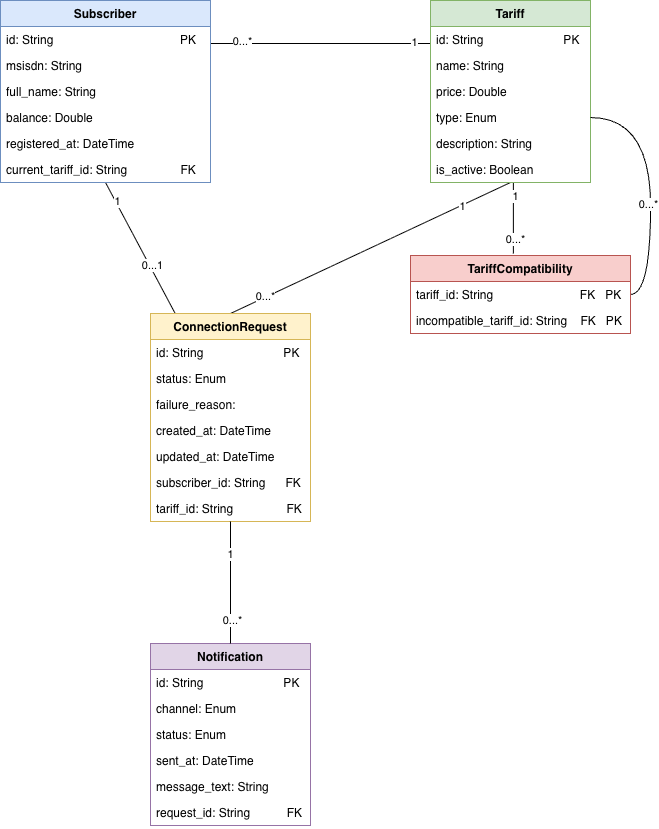

The diagram above was exported from draw.io. Its source (the exported page's mxGraphModel, read from the mxfile embedded in the PNG):
<mxGraphModel dx="1437" dy="938" grid="0" gridSize="10" guides="1" tooltips="1" connect="1" arrows="1" fold="1" page="0" pageScale="1" pageWidth="827" pageHeight="1169" math="0" shadow="0">
  <root>
    <mxCell id="0" />
    <mxCell id="1" parent="0" />
    <mxCell id="z-LhEfXBbNI5qciktyqd-35" edge="1" parent="1" style="rounded=0;orthogonalLoop=1;jettySize=auto;html=1;endArrow=none;endFill=0;">
      <mxGeometry relative="1" as="geometry">
        <mxPoint x="230" y="90" as="sourcePoint" />
        <mxPoint x="450" y="90" as="targetPoint" />
      </mxGeometry>
    </mxCell>
    <mxCell id="z-LhEfXBbNI5qciktyqd-51" connectable="0" parent="z-LhEfXBbNI5qciktyqd-35" style="edgeLabel;html=1;align=center;verticalAlign=middle;resizable=0;points=[];" value="0...*" vertex="1">
      <mxGeometry relative="1" x="-0.7163" y="3" as="geometry">
        <mxPoint as="offset" />
      </mxGeometry>
    </mxCell>
    <mxCell id="z-LhEfXBbNI5qciktyqd-52" connectable="0" parent="z-LhEfXBbNI5qciktyqd-35" style="edgeLabel;html=1;align=center;verticalAlign=middle;resizable=0;points=[];" value="1" vertex="1">
      <mxGeometry relative="1" x="0.8531" y="2" as="geometry">
        <mxPoint as="offset" />
      </mxGeometry>
    </mxCell>
    <mxCell id="z-LhEfXBbNI5qciktyqd-38" edge="1" parent="1" source="z-LhEfXBbNI5qciktyqd-5" style="rounded=0;orthogonalLoop=1;jettySize=auto;html=1;exitX=0.5;exitY=1;exitDx=0;exitDy=0;endArrow=none;endFill=0;" target="z-LhEfXBbNI5qciktyqd-28">
      <mxGeometry relative="1" as="geometry" />
    </mxCell>
    <mxCell id="z-LhEfXBbNI5qciktyqd-57" connectable="0" parent="z-LhEfXBbNI5qciktyqd-38" style="edgeLabel;html=1;align=center;verticalAlign=middle;resizable=0;points=[];" value="0...1" vertex="1">
      <mxGeometry relative="1" x="0.2581" y="2" as="geometry">
        <mxPoint as="offset" />
      </mxGeometry>
    </mxCell>
    <mxCell id="z-LhEfXBbNI5qciktyqd-58" connectable="0" parent="z-LhEfXBbNI5qciktyqd-38" style="edgeLabel;html=1;align=center;verticalAlign=middle;resizable=0;points=[];" value="1" vertex="1">
      <mxGeometry relative="1" x="-0.7008" y="1" as="geometry">
        <mxPoint as="offset" />
      </mxGeometry>
    </mxCell>
    <mxCell id="z-LhEfXBbNI5qciktyqd-5" parent="1" style="swimlane;fontStyle=1;align=center;verticalAlign=top;childLayout=stackLayout;horizontal=1;startSize=26;horizontalStack=0;resizeParent=1;resizeParentMax=0;resizeLast=0;collapsible=1;marginBottom=0;whiteSpace=wrap;html=1;fillColor=#dae8fc;strokeColor=#6c8ebf;" value="&lt;span style=&quot;text-align: left;&quot;&gt;Subscriber&lt;/span&gt;" vertex="1">
      <mxGeometry height="182" width="210" x="20" y="47" as="geometry" />
    </mxCell>
    <mxCell id="z-LhEfXBbNI5qciktyqd-6" parent="z-LhEfXBbNI5qciktyqd-5" style="text;strokeColor=none;fillColor=none;align=left;verticalAlign=top;spacingLeft=4;spacingRight=4;overflow=hidden;rotatable=0;points=[[0,0.5],[1,0.5]];portConstraint=eastwest;whiteSpace=wrap;html=1;" value="id: String&amp;nbsp; &amp;nbsp; &amp;nbsp; &amp;nbsp; &amp;nbsp; &amp;nbsp; &amp;nbsp; &amp;nbsp; &amp;nbsp; &amp;nbsp; &amp;nbsp; &amp;nbsp; &amp;nbsp; &amp;nbsp; &amp;nbsp; &amp;nbsp; &amp;nbsp; &amp;nbsp; &amp;nbsp; PK&amp;nbsp;" vertex="1">
      <mxGeometry height="26" width="210" y="26" as="geometry" />
    </mxCell>
    <mxCell id="z-LhEfXBbNI5qciktyqd-8" parent="z-LhEfXBbNI5qciktyqd-5" style="text;strokeColor=none;fillColor=none;align=left;verticalAlign=top;spacingLeft=4;spacingRight=4;overflow=hidden;rotatable=0;points=[[0,0.5],[1,0.5]];portConstraint=eastwest;whiteSpace=wrap;html=1;" value="msisdn: String" vertex="1">
      <mxGeometry height="26" width="210" y="52" as="geometry" />
    </mxCell>
    <mxCell id="z-LhEfXBbNI5qciktyqd-9" parent="z-LhEfXBbNI5qciktyqd-5" style="text;strokeColor=none;fillColor=none;align=left;verticalAlign=top;spacingLeft=4;spacingRight=4;overflow=hidden;rotatable=0;points=[[0,0.5],[1,0.5]];portConstraint=eastwest;whiteSpace=wrap;html=1;" value="full_name: String" vertex="1">
      <mxGeometry height="26" width="210" y="78" as="geometry" />
    </mxCell>
    <mxCell id="z-LhEfXBbNI5qciktyqd-10" parent="z-LhEfXBbNI5qciktyqd-5" style="text;strokeColor=none;fillColor=none;align=left;verticalAlign=top;spacingLeft=4;spacingRight=4;overflow=hidden;rotatable=0;points=[[0,0.5],[1,0.5]];portConstraint=eastwest;whiteSpace=wrap;html=1;" value="balance: Double" vertex="1">
      <mxGeometry height="26" width="210" y="104" as="geometry" />
    </mxCell>
    <mxCell id="z-LhEfXBbNI5qciktyqd-48" parent="z-LhEfXBbNI5qciktyqd-5" style="text;strokeColor=none;fillColor=none;align=left;verticalAlign=top;spacingLeft=4;spacingRight=4;overflow=hidden;rotatable=0;points=[[0,0.5],[1,0.5]];portConstraint=eastwest;whiteSpace=wrap;html=1;" value="registered_at: DateTime" vertex="1">
      <mxGeometry height="26" width="210" y="130" as="geometry" />
    </mxCell>
    <mxCell id="z-LhEfXBbNI5qciktyqd-12" parent="z-LhEfXBbNI5qciktyqd-5" style="text;strokeColor=none;fillColor=none;align=left;verticalAlign=top;spacingLeft=4;spacingRight=4;overflow=hidden;rotatable=0;points=[[0,0.5],[1,0.5]];portConstraint=eastwest;whiteSpace=wrap;html=1;" value="current_tariff_id: String&amp;nbsp; &amp;nbsp; &amp;nbsp; &amp;nbsp; &amp;nbsp; &amp;nbsp; &amp;nbsp; &amp;nbsp; FK&amp;nbsp;&amp;nbsp; &amp;nbsp; &amp;nbsp;" vertex="1">
      <mxGeometry height="26" width="210" y="156" as="geometry" />
    </mxCell>
    <mxCell id="z-LhEfXBbNI5qciktyqd-37" edge="1" parent="1" source="z-LhEfXBbNI5qciktyqd-19" style="rounded=0;orthogonalLoop=1;jettySize=auto;html=1;exitX=0.518;exitY=0.994;exitDx=0;exitDy=0;endArrow=none;endFill=0;exitPerimeter=0;">
      <mxGeometry relative="1" as="geometry">
        <mxPoint x="532.88" y="300" as="targetPoint" />
      </mxGeometry>
    </mxCell>
    <mxCell id="z-LhEfXBbNI5qciktyqd-53" connectable="0" parent="z-LhEfXBbNI5qciktyqd-37" style="edgeLabel;html=1;align=center;verticalAlign=middle;resizable=0;points=[];" value="1" vertex="1">
      <mxGeometry relative="1" x="-0.6598" y="1" as="geometry">
        <mxPoint y="1" as="offset" />
      </mxGeometry>
    </mxCell>
    <mxCell id="z-LhEfXBbNI5qciktyqd-54" connectable="0" parent="z-LhEfXBbNI5qciktyqd-37" style="edgeLabel;html=1;align=center;verticalAlign=middle;resizable=0;points=[];" value="0...*" vertex="1">
      <mxGeometry relative="1" x="0.5532" y="1" as="geometry">
        <mxPoint y="1" as="offset" />
      </mxGeometry>
    </mxCell>
    <mxCell id="z-LhEfXBbNI5qciktyqd-39" edge="1" parent="1" source="z-LhEfXBbNI5qciktyqd-13" style="rounded=0;orthogonalLoop=1;jettySize=auto;html=1;exitX=0.5;exitY=1;exitDx=0;exitDy=0;entryX=0.5;entryY=0;entryDx=0;entryDy=0;endArrow=none;endFill=0;" target="z-LhEfXBbNI5qciktyqd-28">
      <mxGeometry relative="1" as="geometry" />
    </mxCell>
    <mxCell id="z-LhEfXBbNI5qciktyqd-55" connectable="0" parent="z-LhEfXBbNI5qciktyqd-39" style="edgeLabel;html=1;align=center;verticalAlign=middle;resizable=0;points=[];" value="1" vertex="1">
      <mxGeometry relative="1" x="-0.6558" y="1" as="geometry">
        <mxPoint as="offset" />
      </mxGeometry>
    </mxCell>
    <mxCell id="z-LhEfXBbNI5qciktyqd-56" connectable="0" parent="z-LhEfXBbNI5qciktyqd-39" style="edgeLabel;html=1;align=center;verticalAlign=middle;resizable=0;points=[];" value="0...*" vertex="1">
      <mxGeometry relative="1" x="0.7492" y="-2" as="geometry">
        <mxPoint as="offset" />
      </mxGeometry>
    </mxCell>
    <mxCell id="z-LhEfXBbNI5qciktyqd-13" parent="1" style="swimlane;fontStyle=1;align=center;verticalAlign=top;childLayout=stackLayout;horizontal=1;startSize=26;horizontalStack=0;resizeParent=1;resizeParentMax=0;resizeLast=0;collapsible=1;marginBottom=0;whiteSpace=wrap;html=1;fillColor=#d5e8d4;strokeColor=#82b366;" value="&lt;span style=&quot;text-align: left;&quot;&gt;Tariff&lt;/span&gt;" vertex="1">
      <mxGeometry height="182" width="160" x="450" y="47" as="geometry" />
    </mxCell>
    <mxCell id="z-LhEfXBbNI5qciktyqd-14" parent="z-LhEfXBbNI5qciktyqd-13" style="text;strokeColor=none;fillColor=none;align=left;verticalAlign=top;spacingLeft=4;spacingRight=4;overflow=hidden;rotatable=0;points=[[0,0.5],[1,0.5]];portConstraint=eastwest;whiteSpace=wrap;html=1;" value="id: String&amp;nbsp; &amp;nbsp; &amp;nbsp; &amp;nbsp; &amp;nbsp; &amp;nbsp; &amp;nbsp; &amp;nbsp; &amp;nbsp; &amp;nbsp; &amp;nbsp; &amp;nbsp; PK&amp;nbsp;" vertex="1">
      <mxGeometry height="26" width="160" y="26" as="geometry" />
    </mxCell>
    <mxCell id="z-LhEfXBbNI5qciktyqd-15" parent="z-LhEfXBbNI5qciktyqd-13" style="text;strokeColor=none;fillColor=none;align=left;verticalAlign=top;spacingLeft=4;spacingRight=4;overflow=hidden;rotatable=0;points=[[0,0.5],[1,0.5]];portConstraint=eastwest;whiteSpace=wrap;html=1;" value="name: String" vertex="1">
      <mxGeometry height="26" width="160" y="52" as="geometry" />
    </mxCell>
    <mxCell id="z-LhEfXBbNI5qciktyqd-16" parent="z-LhEfXBbNI5qciktyqd-13" style="text;strokeColor=none;fillColor=none;align=left;verticalAlign=top;spacingLeft=4;spacingRight=4;overflow=hidden;rotatable=0;points=[[0,0.5],[1,0.5]];portConstraint=eastwest;whiteSpace=wrap;html=1;" value="price: Double" vertex="1">
      <mxGeometry height="26" width="160" y="78" as="geometry" />
    </mxCell>
    <mxCell id="z-LhEfXBbNI5qciktyqd-17" parent="z-LhEfXBbNI5qciktyqd-13" style="text;strokeColor=none;fillColor=none;align=left;verticalAlign=top;spacingLeft=4;spacingRight=4;overflow=hidden;rotatable=0;points=[[0,0.5],[1,0.5]];portConstraint=eastwest;whiteSpace=wrap;html=1;" value="type: Enum" vertex="1">
      <mxGeometry height="26" width="160" y="104" as="geometry" />
    </mxCell>
    <mxCell id="z-LhEfXBbNI5qciktyqd-18" parent="z-LhEfXBbNI5qciktyqd-13" style="text;strokeColor=none;fillColor=none;align=left;verticalAlign=top;spacingLeft=4;spacingRight=4;overflow=hidden;rotatable=0;points=[[0,0.5],[1,0.5]];portConstraint=eastwest;whiteSpace=wrap;html=1;" value="description: String" vertex="1">
      <mxGeometry height="26" width="160" y="130" as="geometry" />
    </mxCell>
    <mxCell id="z-LhEfXBbNI5qciktyqd-19" parent="z-LhEfXBbNI5qciktyqd-13" style="text;strokeColor=none;fillColor=none;align=left;verticalAlign=top;spacingLeft=4;spacingRight=4;overflow=hidden;rotatable=0;points=[[0,0.5],[1,0.5]];portConstraint=eastwest;whiteSpace=wrap;html=1;" value="is_active: Boolean&amp;nbsp; &amp;nbsp; &amp;nbsp; &amp;nbsp; &amp;nbsp; &amp;nbsp;&amp;nbsp;" vertex="1">
      <mxGeometry height="26" width="160" y="156" as="geometry" />
    </mxCell>
    <mxCell id="z-LhEfXBbNI5qciktyqd-27" edge="1" parent="1" source="z-LhEfXBbNI5qciktyqd-20" style="edgeStyle=orthogonalEdgeStyle;rounded=0;orthogonalLoop=1;jettySize=auto;html=1;exitX=1;exitY=0.5;exitDx=0;exitDy=0;entryX=1;entryY=0.5;entryDx=0;entryDy=0;curved=1;endArrow=none;endFill=0;" target="z-LhEfXBbNI5qciktyqd-17">
      <mxGeometry relative="1" as="geometry" />
    </mxCell>
    <mxCell id="z-LhEfXBbNI5qciktyqd-61" connectable="0" parent="z-LhEfXBbNI5qciktyqd-27" style="edgeLabel;html=1;align=center;verticalAlign=middle;resizable=0;points=[];" value="0...*" vertex="1">
      <mxGeometry relative="1" x="-0.1362" y="3" as="geometry">
        <mxPoint as="offset" />
      </mxGeometry>
    </mxCell>
    <mxCell id="z-LhEfXBbNI5qciktyqd-20" parent="1" style="swimlane;fontStyle=1;align=center;verticalAlign=top;childLayout=stackLayout;horizontal=1;startSize=26;horizontalStack=0;resizeParent=1;resizeParentMax=0;resizeLast=0;collapsible=1;marginBottom=0;whiteSpace=wrap;html=1;fillColor=#f8cecc;strokeColor=#b85450;" value="TariffCompatibility" vertex="1">
      <mxGeometry height="78" width="220" x="430" y="302" as="geometry" />
    </mxCell>
    <mxCell id="z-LhEfXBbNI5qciktyqd-21" parent="z-LhEfXBbNI5qciktyqd-20" style="text;strokeColor=none;fillColor=none;align=left;verticalAlign=top;spacingLeft=4;spacingRight=4;overflow=hidden;rotatable=0;points=[[0,0.5],[1,0.5]];portConstraint=eastwest;whiteSpace=wrap;html=1;" value="tariff_id: String&amp;nbsp; &amp;nbsp; &amp;nbsp; &amp;nbsp; &amp;nbsp; &amp;nbsp; &amp;nbsp; &amp;nbsp; &amp;nbsp; &amp;nbsp; &amp;nbsp; &amp;nbsp; &amp;nbsp; FK&amp;nbsp; &amp;nbsp;PK&amp;nbsp;" vertex="1">
      <mxGeometry height="26" width="220" y="26" as="geometry" />
    </mxCell>
    <mxCell id="z-LhEfXBbNI5qciktyqd-22" parent="z-LhEfXBbNI5qciktyqd-20" style="text;strokeColor=none;fillColor=none;align=left;verticalAlign=top;spacingLeft=4;spacingRight=4;overflow=hidden;rotatable=0;points=[[0,0.5],[1,0.5]];portConstraint=eastwest;whiteSpace=wrap;html=1;" value="incompatible_tariff_id: String&amp;nbsp; &amp;nbsp; FK&amp;nbsp; &amp;nbsp;PK" vertex="1">
      <mxGeometry height="26" width="220" y="52" as="geometry" />
    </mxCell>
    <mxCell id="z-LhEfXBbNI5qciktyqd-28" parent="1" style="swimlane;fontStyle=1;align=center;verticalAlign=top;childLayout=stackLayout;horizontal=1;startSize=26;horizontalStack=0;resizeParent=1;resizeParentMax=0;resizeLast=0;collapsible=1;marginBottom=0;whiteSpace=wrap;html=1;fillColor=#fff2cc;strokeColor=#d6b656;" value="ConnectionRequest" vertex="1">
      <mxGeometry height="208" width="160" x="170" y="360" as="geometry" />
    </mxCell>
    <mxCell id="z-LhEfXBbNI5qciktyqd-29" parent="z-LhEfXBbNI5qciktyqd-28" style="text;strokeColor=none;fillColor=none;align=left;verticalAlign=top;spacingLeft=4;spacingRight=4;overflow=hidden;rotatable=0;points=[[0,0.5],[1,0.5]];portConstraint=eastwest;whiteSpace=wrap;html=1;" value="id: String&amp;nbsp; &amp;nbsp; &amp;nbsp; &amp;nbsp; &amp;nbsp; &amp;nbsp; &amp;nbsp; &amp;nbsp; &amp;nbsp; &amp;nbsp; &amp;nbsp; &amp;nbsp; PK&amp;nbsp;" vertex="1">
      <mxGeometry height="26" width="160" y="26" as="geometry" />
    </mxCell>
    <mxCell id="z-LhEfXBbNI5qciktyqd-32" parent="z-LhEfXBbNI5qciktyqd-28" style="text;strokeColor=none;fillColor=none;align=left;verticalAlign=top;spacingLeft=4;spacingRight=4;overflow=hidden;rotatable=0;points=[[0,0.5],[1,0.5]];portConstraint=eastwest;whiteSpace=wrap;html=1;" value="status: Enum" vertex="1">
      <mxGeometry height="26" width="160" y="52" as="geometry" />
    </mxCell>
    <mxCell id="z-LhEfXBbNI5qciktyqd-33" parent="z-LhEfXBbNI5qciktyqd-28" style="text;strokeColor=none;fillColor=none;align=left;verticalAlign=top;spacingLeft=4;spacingRight=4;overflow=hidden;rotatable=0;points=[[0,0.5],[1,0.5]];portConstraint=eastwest;whiteSpace=wrap;html=1;" value="failure_reason:&amp;nbsp;" vertex="1">
      <mxGeometry height="26" width="160" y="78" as="geometry" />
    </mxCell>
    <mxCell id="z-LhEfXBbNI5qciktyqd-46" parent="z-LhEfXBbNI5qciktyqd-28" style="text;strokeColor=none;fillColor=none;align=left;verticalAlign=top;spacingLeft=4;spacingRight=4;overflow=hidden;rotatable=0;points=[[0,0.5],[1,0.5]];portConstraint=eastwest;whiteSpace=wrap;html=1;" value="created_at: DateTime" vertex="1">
      <mxGeometry height="26" width="160" y="104" as="geometry" />
    </mxCell>
    <mxCell id="z-LhEfXBbNI5qciktyqd-47" parent="z-LhEfXBbNI5qciktyqd-28" style="text;strokeColor=none;fillColor=none;align=left;verticalAlign=top;spacingLeft=4;spacingRight=4;overflow=hidden;rotatable=0;points=[[0,0.5],[1,0.5]];portConstraint=eastwest;whiteSpace=wrap;html=1;" value="updated_at: DateTime" vertex="1">
      <mxGeometry height="26" width="160" y="130" as="geometry" />
    </mxCell>
    <mxCell id="z-LhEfXBbNI5qciktyqd-30" parent="z-LhEfXBbNI5qciktyqd-28" style="text;strokeColor=none;fillColor=none;align=left;verticalAlign=top;spacingLeft=4;spacingRight=4;overflow=hidden;rotatable=0;points=[[0,0.5],[1,0.5]];portConstraint=eastwest;whiteSpace=wrap;html=1;" value="subscriber_id: String&amp;nbsp; &amp;nbsp; &amp;nbsp; FK" vertex="1">
      <mxGeometry height="26" width="160" y="156" as="geometry" />
    </mxCell>
    <mxCell id="z-LhEfXBbNI5qciktyqd-31" parent="z-LhEfXBbNI5qciktyqd-28" style="text;strokeColor=none;fillColor=none;align=left;verticalAlign=top;spacingLeft=4;spacingRight=4;overflow=hidden;rotatable=0;points=[[0,0.5],[1,0.5]];portConstraint=eastwest;whiteSpace=wrap;html=1;" value="tariff_id: String&amp;nbsp; &amp;nbsp; &amp;nbsp; &amp;nbsp; &amp;nbsp; &amp;nbsp; &amp;nbsp; &amp;nbsp; FK" vertex="1">
      <mxGeometry height="26" width="160" y="182" as="geometry" />
    </mxCell>
    <mxCell id="z-LhEfXBbNI5qciktyqd-40" parent="1" style="swimlane;fontStyle=1;align=center;verticalAlign=top;childLayout=stackLayout;horizontal=1;startSize=26;horizontalStack=0;resizeParent=1;resizeParentMax=0;resizeLast=0;collapsible=1;marginBottom=0;whiteSpace=wrap;html=1;fillColor=#e1d5e7;strokeColor=#9673a6;" value="&lt;span style=&quot;text-align: left;&quot;&gt;Notification&lt;/span&gt;" vertex="1">
      <mxGeometry height="182" width="160" x="170" y="690" as="geometry" />
    </mxCell>
    <mxCell id="z-LhEfXBbNI5qciktyqd-41" parent="z-LhEfXBbNI5qciktyqd-40" style="text;strokeColor=none;fillColor=none;align=left;verticalAlign=top;spacingLeft=4;spacingRight=4;overflow=hidden;rotatable=0;points=[[0,0.5],[1,0.5]];portConstraint=eastwest;whiteSpace=wrap;html=1;" value="id: String&amp;nbsp; &amp;nbsp; &amp;nbsp; &amp;nbsp; &amp;nbsp; &amp;nbsp; &amp;nbsp; &amp;nbsp; &amp;nbsp; &amp;nbsp; &amp;nbsp; &amp;nbsp; PK&amp;nbsp;" vertex="1">
      <mxGeometry height="26" width="160" y="26" as="geometry" />
    </mxCell>
    <mxCell id="z-LhEfXBbNI5qciktyqd-43" parent="z-LhEfXBbNI5qciktyqd-40" style="text;strokeColor=none;fillColor=none;align=left;verticalAlign=top;spacingLeft=4;spacingRight=4;overflow=hidden;rotatable=0;points=[[0,0.5],[1,0.5]];portConstraint=eastwest;whiteSpace=wrap;html=1;" value="channel: Enum" vertex="1">
      <mxGeometry height="26" width="160" y="52" as="geometry" />
    </mxCell>
    <mxCell id="z-LhEfXBbNI5qciktyqd-44" parent="z-LhEfXBbNI5qciktyqd-40" style="text;strokeColor=none;fillColor=none;align=left;verticalAlign=top;spacingLeft=4;spacingRight=4;overflow=hidden;rotatable=0;points=[[0,0.5],[1,0.5]];portConstraint=eastwest;whiteSpace=wrap;html=1;" value="status: Enum&amp;nbsp;" vertex="1">
      <mxGeometry height="26" width="160" y="78" as="geometry" />
    </mxCell>
    <mxCell id="z-LhEfXBbNI5qciktyqd-49" parent="z-LhEfXBbNI5qciktyqd-40" style="text;strokeColor=none;fillColor=none;align=left;verticalAlign=top;spacingLeft=4;spacingRight=4;overflow=hidden;rotatable=0;points=[[0,0.5],[1,0.5]];portConstraint=eastwest;whiteSpace=wrap;html=1;" value="sent_at: DateTime&amp;nbsp;" vertex="1">
      <mxGeometry height="26" width="160" y="104" as="geometry" />
    </mxCell>
    <mxCell id="z-LhEfXBbNI5qciktyqd-45" parent="z-LhEfXBbNI5qciktyqd-40" style="text;strokeColor=none;fillColor=none;align=left;verticalAlign=top;spacingLeft=4;spacingRight=4;overflow=hidden;rotatable=0;points=[[0,0.5],[1,0.5]];portConstraint=eastwest;whiteSpace=wrap;html=1;" value="message_text: String&amp;nbsp;" vertex="1">
      <mxGeometry height="26" width="160" y="130" as="geometry" />
    </mxCell>
    <mxCell id="z-LhEfXBbNI5qciktyqd-42" parent="z-LhEfXBbNI5qciktyqd-40" style="text;strokeColor=none;fillColor=none;align=left;verticalAlign=top;spacingLeft=4;spacingRight=4;overflow=hidden;rotatable=0;points=[[0,0.5],[1,0.5]];portConstraint=eastwest;whiteSpace=wrap;html=1;" value="request_id: String&amp;nbsp; &amp;nbsp; &amp;nbsp; &amp;nbsp; &amp;nbsp; &amp;nbsp;FK" vertex="1">
      <mxGeometry height="26" width="160" y="156" as="geometry" />
    </mxCell>
    <mxCell id="z-LhEfXBbNI5qciktyqd-50" edge="1" parent="1" source="z-LhEfXBbNI5qciktyqd-28" style="rounded=0;orthogonalLoop=1;jettySize=auto;html=1;exitX=0.5;exitY=1;exitDx=0;exitDy=0;entryX=0.5;entryY=0;entryDx=0;entryDy=0;startArrow=none;startFill=0;endArrow=none;endFill=0;" target="z-LhEfXBbNI5qciktyqd-40">
      <mxGeometry relative="1" as="geometry" />
    </mxCell>
    <mxCell id="z-LhEfXBbNI5qciktyqd-59" connectable="0" parent="z-LhEfXBbNI5qciktyqd-50" style="edgeLabel;html=1;align=center;verticalAlign=middle;resizable=0;points=[];" value="1" vertex="1">
      <mxGeometry relative="1" x="-0.475" y="-1" as="geometry">
        <mxPoint as="offset" />
      </mxGeometry>
    </mxCell>
    <mxCell id="z-LhEfXBbNI5qciktyqd-60" connectable="0" parent="z-LhEfXBbNI5qciktyqd-50" style="edgeLabel;html=1;align=center;verticalAlign=middle;resizable=0;points=[];" value="0...*" vertex="1">
      <mxGeometry relative="1" x="0.6151" y="1" as="geometry">
        <mxPoint as="offset" />
      </mxGeometry>
    </mxCell>
  </root>
</mxGraphModel>